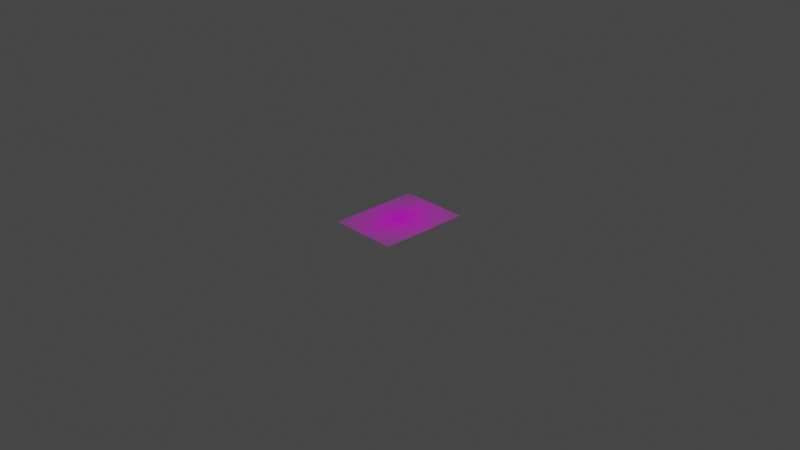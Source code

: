 # Source: OrangeTree.blend  (saved by Blender 2.83.18; exported with 4.5.12 LTS)
import bpy
from mathutils import Matrix  # noqa: F401  (used for matrix-valued properties, if any)

bpy.ops.wm.read_factory_settings(use_empty=True)
scene = bpy.context.scene
scene.name = 'Scene'

# ---- collections
col_collection = bpy.data.collections.new('Collection'); scene.collection.children.link(col_collection)
col_tree = bpy.data.collections.new('Tree'); scene.collection.children.link(col_tree)

# ---- images (referenced by path relative to the original .blend; pixels are not part of the script)
import os
ASSET_DIR = os.environ.get("B2B_ASSET_DIR", "")  # directory of the original .blend (textures are referenced by path, not embedded)
HERE = os.path.dirname(os.path.abspath(__file__))  # packed textures are extracted next to this script under _unpacked/

def load_image(name, relpath, width, height, colorspace="sRGB"):
    """Load a texture the original file referenced (path relative to the .blend, or extracted next to this script)."""
    p = next((c for c in (os.path.join(HERE, relpath), os.path.join(ASSET_DIR, relpath)) if relpath and os.path.exists(c)), "")
    if p:
        img = bpy.data.images.load(p, check_existing=True)
        img.name = name
    else:  # same state as the original file: an image datablock whose file is absent (Cycles renders it pink)
        img = bpy.data.images.new(name, width, height)
        img.source = "FILE"
        img.filepath = "//" + (relpath or name)
    img.colorspace_settings.name = colorspace
    return img
img_ash_leaf_1_png = load_image('Ash_leaf_1.png', 'Ash_leaf_1.png', 1024, 1024, 'sRGB')

# ---- materials (node trees are filled in below, after node groups)
mat_ash_leaf_1 = bpy.data.materials.new('Ash_leaf_1')
mat_ash_leaf_1.surface_render_method = 'BLENDED'
mat_ash_leaf_1.blend_method = 'BLEND'

# ---- material node trees
mat_ash_leaf_1.use_nodes = True; mat_ash_leaf_1.node_tree.nodes.clear()
_N = mat_ash_leaf_1.node_tree.nodes; _L = mat_ash_leaf_1.node_tree.links
n0 = _N.new('ShaderNodeOutputMaterial'); n0.name = 'Material Output'; n0.location = (300, 300)
n1 = _N.new('ShaderNodeTexImage'); n1.name = 'Image Texture'; n1.location = (-200, 300)
n1.image = img_ash_leaf_1_png
n1.extension = 'CLIP'
n2 = _N.new('ShaderNodeBsdfPrincipled'); n2.name = 'Principled BSDF'; n2.location = (0, 300)
n2.distribution = 'GGX'
n2.subsurface_method = 'BURLEY'
n2.inputs[3].default_value = 1.45
n2.inputs[27].default_value = (0.0, 0.0, 0.0, 1.0)
n2.inputs[28].default_value = 1.0
_L.new(n1.outputs[0], n2.inputs[0])
_L.new(n1.outputs[1], n2.inputs[4])
_L.new(n2.outputs[0], n0.inputs[0])
n0.is_active_output = True

# ---- world
world_world = bpy.data.worlds.new('World'); scene.world = world_world
world_world.use_nodes = True; world_world.node_tree.nodes.clear()
_N = world_world.node_tree.nodes; _L = world_world.node_tree.links
n0 = _N.new('ShaderNodeOutputWorld'); n0.name = 'World Output'; n0.location = (300, 300)
n1 = _N.new('ShaderNodeBackground'); n1.name = 'Background'; n1.location = (10, 300)
n1.inputs[0].default_value = (0.05088, 0.05088, 0.05088, 1.0)
_L.new(n1.outputs[0], n0.inputs[0])
n0.is_active_output = True
world_world.color = (0.05088, 0.05088, 0.05088)
world_world.use_sun_shadow = False
world_world.sun_shadow_jitter_overblur = 0.0

# ---- cameras
cam_camera = bpy.data.cameras.new('Camera')
cam_camera.clip_end = 100.0
cam_camera.ortho_scale = 7.314

# ---- lights
light_light = bpy.data.lights.new('Light', 'POINT')
light_light.transmission_factor = 0.0
light_light.energy = 1000.0
light_light.shadow_soft_size = 0.1
light_light.shadow_maximum_resolution = 0.006
light_light.use_absolute_resolution = True

# ---- meshes
me_ash_leaf_1 = bpy.data.meshes.new('Ash_leaf_1')
me_ash_leaf_1.from_pydata([(-0.375, -0.5, 0.0), (0.375, -0.5, 0.0), (-0.375, 0.5, 0.0), (0.375, 0.5, 0.0)], [], [(0, 1, 3, 2)])
_uv = me_ash_leaf_1.uv_layers.new(name='UVMap')
_uv.uv.foreach_set('vector', [0.0, 0.0, 1.0, 0.0, 1.0, 1.0, 0.0, 1.0])
me_ash_leaf_1.materials.append(mat_ash_leaf_1)
me_ash_leaf_1.use_remesh_fix_poles = True
me_ash_leaf_1.use_remesh_preserve_attributes = False
me_ash_leaf_1.use_mirror_vertex_groups = False
me_ash_leaf_1.update()
me_cube_001 = bpy.data.meshes.new('Cube.001')
me_cube_001.from_pydata([(0.0, 0.0, 0.0), (0.001594, 2.334e-08, 0.1737), (0.009552, -0.09793, 1.037), (-0.7998, -0.474, 1.717), (-1.297, -0.2167, 2.316), (-2.007, -0.3503, 2.782), (-0.3248, -0.9421, 2.356), (1.39, -1.848, 3.216), (0.08646, 1.155, 4.234), (0.5282, 1.014, 1.833), (1.59, 1.277, 2.83), (2.267, -0.7348, 3.719), (0.8712, 1.564, 4.258), (-0.792, 1.098, 4.773), (-2.392, -0.289, 3.902), (-1.295, 0.08742, 3.429), (0.5957, 0.9217, 5.406), (-1.465, 0.2599, 4.819), (-2.893, -1.22, 4.121), (-1.923, -0.02231, 4.613), (-1.821, 0.215, 4.989), (-0.6774, 1.313, 5.367), (-1.463, 0.7635, 5.161), (3.447, -1.121, 4.334), (3.369, -0.7776, 2.943), (0.8365, 2.176, 4.952), (1.649, 1.433, 4.923), (2.455, -1.196, 5.134), (2.191, 1.767, 5.183), (-0.5516, 0.8107, 4.181), (-3.325, -0.1519, 2.984), (-2.942, -1.444, 5.057), (-3.465, -1.372, 4.591), (-2.36, -0.4843, 5.017), (-3.856, -0.02165, 3.823), (-3.964, -1.032, 3.154), (3.805, -0.7595, 4.188), (3.276, -1.582, 5.159), (-0.2798, 1.636, 6.197), (-0.5621, 2.017, 5.923), (-1.665, 0.4026, 6.106), (-1.071, 1.815, 5.987), (-2.441, -0.7208, 5.676), (-2.124, -0.7051, 6.164), (-2.93, -0.859, 5.715), (-3.47, -1.619, 5.388), (-2.637, -0.8344, 5.44), (-3.266, -0.856, 3.776), (-3.386, -1.401, 4.096), (1.881, -0.0007941, 6.309), (2.625, -0.7016, 6.529), (2.289, 1.235, 6.966), (0.4373, 2.209, 7.202), (-0.5096, 2.454, 6.786), (3.076, -1.692, 5.873), (2.185, 2.226, 5.552), (1.549, 2.698, 5.777), (2.361, -0.06412, 2.468), (1.327, -1.026, 3.084), (3.624, -0.9346, 2.984), (-1.1, 2.195, 6.599), (-2.092, 0.28, 6.518), (1.186, 0.483, 7.293), (2.366, -0.8649, 2.99), (0.7986, -1.907, 4.356), (-0.3146, -1.891, 4.833), (-0.1292, -1.901, 5.787), (-1.189, -1.881, 5.655), (-1.281, -1.959, 4.696), (0.5731, -1.913, 5.787), (0.1785, 2.446, 4.8), (-0.7475, -1.912, 4.008), (-0.592, 2.717, 4.708), (-1.28, -2.139, 4.095), (1.85, -1.958, 4.623), (1.421, -1.925, 5.336), (1.05, -1.925, 6.344), (-0.006825, -1.979, 6.416), (0.3561, -1.93, 6.892), (-0.37, -1.92, 6.304), (-0.7652, -1.892, 6.065), (-1.64, -1.874, 5.721), (-1.574, -1.879, 6.264), (-1.083, -1.984, 4.536), (-1.043, 2.959, 4.741), (0.002059, -0.9569, 3.664), (2.442, -1.944, 5.509), (3.894, -1.716, 4.42), (1.889, -2.225, 3.765), (-1.727, -0.692, 4.509), (-1.392, -0.6497, 5.131), (-0.9908, -0.6811, 5.361), (-1.456, -0.5522, 5.536), (2.523, -0.9979, 3.304), (3.606, -0.6311, 3.577), (3.195, -0.2605, 1.984), (3.858, -0.5704, 2.587), (2.977, 0.6915, 2.34), (3.351, 0.8619, 2.498), (1.526, -0.2153, 3.278), (1.836, 0.3524, 4.5), (-0.2037, -0.05558, 4.436), (-1.03, -1.111, 5.249), (-0.379, 0.7066, 5.452), (1.386, 0.2767, 5.388), (1.8, -0.9771, 5.382), (1.553, -0.7975, 6.052), (1.781, -1.417, 5.692), (1.87, 1.292, 5.337), (1.208, 2.555, 3.43), (1.265, 2.329, 4.139), (0.4947, 1.968, 4.16), (-1.408, -2.223, 2.838), (-1.432, -2.155, 4.297), (-1.92, -2.247, 3.451), (-1.089, -3.051, 3.363), (0.4716, -2.87, 3.909), (-1.073, -2.652, 4.923), (-1.613, -2.319, 5.802), (-2.75, -1.78, 5.368), (1.201, -0.5215, 7.136), (0.6297, -0.1682, 6.19), (0.1918, -0.4683, 6.408), (0.8592, -0.513, 6.5), (-0.7751, 1.642, 6.412), (0.8673, 1.1, 6.299), (0.7884, 1.658, 6.844), (1.065, 1.009, 6.681), (-0.9988, 0.06882, 5.662), (-1.257, -0.3816, 6.173), (-0.511, 0.1576, 5.982), (0.1056, 0.6688, 3.401), (-0.3021, 0.5561, 4.11), (-0.6883, 0.6071, 3.7), (0.8983, 2.37, 5.67), (1.773, 2.826, 5.23), (-0.04117, 2.592, 4.438), (-0.6297, 2.674, 5.249), (0.3757, 1.994, 5.536), (-0.4773, 2.84, 3.999), (-1.373, 1.153, 3.559), (3.331, -2.041, 6.044), (1.722, 0.08885, 5.512), (0.5823, -1.86, 1.94), (1.329, -1.717, 2.644), (1.545, -2.062, 3.109), (0.6079, -0.9119, 2.757), (1.785, 0.1658, 2.319), (2.116, -0.006572, 3.421), (1.538, -0.9594, 2.735), (0.5086, -2.984, 2.902), (-0.7987, 1.655, 2.64), (-0.4107, 2.48, 3.169), (-1.694, 1.413, 3.366), (-1.512, 1.092, 2.576), (-1.712, 1.041, 2.946), (-1.247, 1.161, 2.905), (-0.3666, 1.28, 3.592), (-1.924, 1.322, 3.806), (-1.831, 0.9685, 3.278), (1.705, 2.192, 2.05), (2.282, 2.301, 2.459), (1.544, 1.964, 2.723), (1.36, 2.736, 2.378), (2.708, 2.133, 5.169), (2.047, 2.464, 5.135), (2.98, 1.212, 2.385), (3.0, 0.8624, 3.021), (3.009, -1.549, 6.211), (1.752, 1.198, 5.968), (0.8085, -0.4071, 5.141), (0.3387, -3.187, 4.564), (0.3823, -3.699, 3.799), (1.389, 2.849, 3.643), (2.187, 1.9, 3.042), (1.577, 2.046, 2.886)], [(0, 1), (1, 2), (2, 3), (3, 4), (4, 5), (3, 6), (6, 7), (9, 8), (2, 9), (9, 10), (10, 11), (10, 12), (8, 13), (5, 14), (6, 15), (8, 16), (15, 17), (14, 18), (14, 19), (17, 20), (13, 21), (13, 22), (11, 23), (11, 24), (12, 25), (12, 26), (11, 27), (26, 28), (15, 29), (5, 30), (18, 31), (18, 32), (19, 33), (30, 34), (30, 35), (23, 36), (23, 37), (16, 38), (21, 39), (22, 40), (22, 41), (20, 42), (42, 43), (42, 44), (31, 45), (33, 46), (30, 47), (47, 48), (16, 49), (49, 50), (49, 51), (38, 52), (38, 53), (27, 54), (28, 55), (26, 56), (10, 57), (57, 63), (24, 59), (41, 60), (40, 61), (49, 62), (7, 64), (64, 65), (65, 66), (65, 67), (65, 68), (64, 69), (25, 70), (64, 71), (70, 72), (71, 73), (7, 74), (74, 75), (69, 76), (69, 77), (69, 78), (66, 79), (66, 80), (67, 81), (67, 82), (71, 83), (72, 84), (6, 85), (74, 86), (23, 87), (11, 88), (15, 89), (89, 90), (90, 91), (90, 92), (63, 58), (63, 93), (24, 94), (57, 95), (95, 96), (95, 97), (97, 98), (9, 99), (99, 100), (99, 101), (101, 102), (101, 103), (100, 104), (100, 105), (105, 106), (105, 107), (100, 108), (10, 109), (109, 110), (109, 111), (6, 112), (112, 113), (112, 114), (112, 115), (7, 116), (65, 117), (67, 118), (31, 119), (49, 120), (16, 121), (121, 122), (121, 123), (38, 124), (16, 125), (125, 126), (125, 127), (22, 128), (128, 129), (128, 130), (3, 131), (131, 132), (131, 133), (25, 134), (25, 135), (70, 136), (70, 137), (25, 138), (136, 139), (15, 140), (54, 141), (105, 142), (2, 143), (143, 144), (144, 145), (143, 146), (2, 147), (147, 148), (147, 149), (143, 150), (9, 151), (151, 152), (151, 153), (4, 154), (154, 155), (154, 156), (151, 157), (153, 158), (5, 159), (9, 160), (160, 161), (160, 162), (160, 163), (28, 164), (28, 165), (97, 166), (97, 167), (54, 168), (16, 169), (101, 170), (116, 171), (116, 172), (109, 173), (10, 174), (162, 175)], [])
_uv = me_cube_001.uv_layers.new(name='UVMap')
_uv.uv.foreach_set('vector', [])
me_cube_001.use_remesh_fix_poles = True
me_cube_001.use_remesh_preserve_attributes = False
me_cube_001.use_mirror_vertex_groups = False
me_cube_001.update()
arm_armature = bpy.data.armatures.new('Armature')  # bones are not reproduced

# ---- objects
ob_ash_leaf_1 = bpy.data.objects.new('Ash_leaf_1', me_ash_leaf_1)
ob_light = bpy.data.objects.new('Light', light_light)
ob_camera = bpy.data.objects.new('Camera', cam_camera)
ob_reference = bpy.data.objects.new('Reference', None)
ob_tree_armature = bpy.data.objects.new('Tree Armature', arm_armature)
ob_tree_base = bpy.data.objects.new('Tree Base', me_cube_001)

# ---- transforms, parenting, visibility, modifiers, constraints
ob_ash_leaf_1.location = (0.0, 0.0, 0.0)
ob_ash_leaf_1.rotation_euler = (0.0, 3.142, 0.0)
ob_ash_leaf_1.lineart.crease_threshold = 0.0
ob_light.location = (4.076, 1.005, 5.904)
ob_light.rotation_euler = (0.6503, 0.05522, 1.866)
ob_light.lock_rotations_4d = False
ob_light.empty_display_type = 'ARROWS'
ob_light.color = (0.0, 0.0, 0.0, 0.0)
ob_light.lineart.crease_threshold = 0.0
ob_camera.location = (7.359, -6.926, 4.958)
ob_camera.rotation_euler = (1.109, 0.0, 0.8149)
ob_camera.lock_rotations_4d = False
ob_camera.empty_display_type = 'ARROWS'
ob_camera.color = (0.0, 0.0, 0.0, 0.0)
ob_camera.display_type = 'WIRE'
ob_camera.lineart.crease_threshold = 0.0
ob_reference.location = (0.28, 0.0, 3.88)
ob_reference.rotation_euler = (1.571, 0.0, 3.142)
ob_reference.scale = (2.296, 2.296, 2.296)
ob_reference.empty_display_type = 'IMAGE'
ob_reference.empty_display_size = 5.0
ob_reference.lineart.crease_threshold = 0.0
ob_tree_armature.location = (0.0, 0.0, 0.0)
ob_tree_armature.show_in_front = True
ob_tree_armature.lineart.crease_threshold = 0.0
ob_tree_base.location = (0.0, 0.0, 0.0)
ob_tree_base.display_type = 'SOLID'
ob_tree_base.lineart.crease_threshold = 0.0
_vg = ob_tree_base.vertex_groups.new(name='Bone.00')
_vg.add([0, 1], 1.0, 'REPLACE')
_vg = ob_tree_base.vertex_groups.new(name='Bone.01')
_vg.add([1, 2], 1.0, 'REPLACE')
_vg = ob_tree_base.vertex_groups.new(name='Bone.02')
_vg.add([2, 3], 1.0, 'REPLACE')
_vg = ob_tree_base.vertex_groups.new(name='Bone.03')
_vg.add([3, 4], 1.0, 'REPLACE')
_vg = ob_tree_base.vertex_groups.new(name='Bone.04')
_vg.add([4, 5], 1.0, 'REPLACE')
_vg = ob_tree_base.vertex_groups.new(name='Bone.13')
_vg.add([5, 14], 1.0, 'REPLACE')
_vg = ob_tree_base.vertex_groups.new(name='Bone.17')
_vg.add([14, 18], 1.0, 'REPLACE')
_vg = ob_tree_base.vertex_groups.new(name='Bone.30')
_vg.add([18, 31], 1.0, 'REPLACE')
_vg = ob_tree_base.vertex_groups.new(name='Bone.44')
_vg.add([31, 45], 1.0, 'REPLACE')
_vg = ob_tree_base.vertex_groups.new(name='Bone.118')
_vg.add([31, 119], 1.0, 'REPLACE')
_vg = ob_tree_base.vertex_groups.new(name='Bone.31')
_vg.add([18, 32], 1.0, 'REPLACE')
_vg = ob_tree_base.vertex_groups.new(name='Bone.18')
_vg.add([14, 19], 1.0, 'REPLACE')
_vg = ob_tree_base.vertex_groups.new(name='Bone.32')
_vg.add([19, 33], 1.0, 'REPLACE')
_vg = ob_tree_base.vertex_groups.new(name='Bone.45')
_vg.add([33, 46], 1.0, 'REPLACE')
_vg = ob_tree_base.vertex_groups.new(name='Bone.29')
_vg.add([5, 30], 1.0, 'REPLACE')
_vg = ob_tree_base.vertex_groups.new(name='Bone.33')
_vg.add([30, 34], 1.0, 'REPLACE')
_vg = ob_tree_base.vertex_groups.new(name='Bone.34')
_vg.add([30, 35], 1.0, 'REPLACE')
_vg = ob_tree_base.vertex_groups.new(name='Bone.46')
_vg.add([30, 47], 1.0, 'REPLACE')
_vg = ob_tree_base.vertex_groups.new(name='Bone.47')
_vg.add([47, 48], 1.0, 'REPLACE')
_vg = ob_tree_base.vertex_groups.new(name='Bone.158')
_vg.add([5, 159], 1.0, 'REPLACE')
_vg = ob_tree_base.vertex_groups.new(name='Bone.153')
_vg.add([4, 154], 1.0, 'REPLACE')
_vg = ob_tree_base.vertex_groups.new(name='Bone.154')
_vg.add([154, 155], 1.0, 'REPLACE')
_vg = ob_tree_base.vertex_groups.new(name='Bone.155')
_vg.add([154, 156], 1.0, 'REPLACE')
_vg = ob_tree_base.vertex_groups.new(name='Bone.05')
_vg.add([3, 6], 1.0, 'REPLACE')
_vg = ob_tree_base.vertex_groups.new(name='Bone.06')
_vg.add([6, 7], 1.0, 'REPLACE')
_vg = ob_tree_base.vertex_groups.new(name='Bone.62')
_vg.add([7, 64], 1.0, 'REPLACE')
_vg = ob_tree_base.vertex_groups.new(name='Bone.63')
_vg.add([64, 65], 1.0, 'REPLACE')
_vg = ob_tree_base.vertex_groups.new(name='Bone.64')
_vg.add([65, 66], 1.0, 'REPLACE')
_vg = ob_tree_base.vertex_groups.new(name='Bone.77')
_vg.add([66, 79], 1.0, 'REPLACE')
_vg = ob_tree_base.vertex_groups.new(name='Bone.78')
_vg.add([66, 80], 1.0, 'REPLACE')
_vg = ob_tree_base.vertex_groups.new(name='Bone.65')
_vg.add([65, 67], 1.0, 'REPLACE')
_vg = ob_tree_base.vertex_groups.new(name='Bone.79')
_vg.add([67, 81], 1.0, 'REPLACE')
_vg = ob_tree_base.vertex_groups.new(name='Bone.80')
_vg.add([67, 82], 1.0, 'REPLACE')
_vg = ob_tree_base.vertex_groups.new(name='Bone.117')
_vg.add([67, 118], 1.0, 'REPLACE')
_vg = ob_tree_base.vertex_groups.new(name='Bone.66')
_vg.add([65, 68], 1.0, 'REPLACE')
_vg = ob_tree_base.vertex_groups.new(name='Bone.116')
_vg.add([65, 117], 1.0, 'REPLACE')
_vg = ob_tree_base.vertex_groups.new(name='Bone.67')
_vg.add([64, 69], 1.0, 'REPLACE')
_vg = ob_tree_base.vertex_groups.new(name='Bone.74')
_vg.add([69, 76], 1.0, 'REPLACE')
_vg = ob_tree_base.vertex_groups.new(name='Bone.75')
_vg.add([69, 77], 1.0, 'REPLACE')
_vg = ob_tree_base.vertex_groups.new(name='Bone.76')
_vg.add([69, 78], 1.0, 'REPLACE')
_vg = ob_tree_base.vertex_groups.new(name='Bone.69')
_vg.add([64, 71], 1.0, 'REPLACE')
_vg = ob_tree_base.vertex_groups.new(name='Bone.71')
_vg.add([71, 73], 1.0, 'REPLACE')
_vg = ob_tree_base.vertex_groups.new(name='Bone.81')
_vg.add([71, 83], 1.0, 'REPLACE')
_vg = ob_tree_base.vertex_groups.new(name='Bone.72')
_vg.add([7, 74], 1.0, 'REPLACE')
_vg = ob_tree_base.vertex_groups.new(name='Bone.73')
_vg.add([74, 75], 1.0, 'REPLACE')
_vg = ob_tree_base.vertex_groups.new(name='Bone.84')
_vg.add([74, 86], 1.0, 'REPLACE')
_vg = ob_tree_base.vertex_groups.new(name='Bone.115')
_vg.add([7, 116], 1.0, 'REPLACE')
_vg = ob_tree_base.vertex_groups.new(name='Bone.170')
_vg.add([116, 171], 1.0, 'REPLACE')
_vg = ob_tree_base.vertex_groups.new(name='Bone.171')
_vg.add([116, 172], 1.0, 'REPLACE')
_vg = ob_tree_base.vertex_groups.new(name='Bone.14')
_vg.add([6, 15], 1.0, 'REPLACE')
_vg = ob_tree_base.vertex_groups.new(name='Bone.16')
_vg.add([15, 17], 1.0, 'REPLACE')
_vg = ob_tree_base.vertex_groups.new(name='Bone.19')
_vg.add([17, 20], 1.0, 'REPLACE')
_vg = ob_tree_base.vertex_groups.new(name='Bone.41')
_vg.add([20, 42], 1.0, 'REPLACE')
_vg = ob_tree_base.vertex_groups.new(name='Bone.42')
_vg.add([42, 43], 1.0, 'REPLACE')
_vg = ob_tree_base.vertex_groups.new(name='Bone.43')
_vg.add([42, 44], 1.0, 'REPLACE')
_vg = ob_tree_base.vertex_groups.new(name='Bone.28')
_vg.add([15, 29], 1.0, 'REPLACE')
_vg = ob_tree_base.vertex_groups.new(name='Bone.87')
_vg.add([15, 89], 1.0, 'REPLACE')
_vg = ob_tree_base.vertex_groups.new(name='Bone.88')
_vg.add([89, 90], 1.0, 'REPLACE')
_vg = ob_tree_base.vertex_groups.new(name='Bone.89')
_vg.add([90, 91], 1.0, 'REPLACE')
_vg = ob_tree_base.vertex_groups.new(name='Bone.90')
_vg.add([90, 92], 1.0, 'REPLACE')
_vg = ob_tree_base.vertex_groups.new(name='Bone.139')
_vg.add([15, 140], 1.0, 'REPLACE')
_vg = ob_tree_base.vertex_groups.new(name='Bone.83')
_vg.add([6, 85], 1.0, 'REPLACE')
_vg = ob_tree_base.vertex_groups.new(name='Bone.111')
_vg.add([6, 112], 1.0, 'REPLACE')
_vg = ob_tree_base.vertex_groups.new(name='Bone.112')
_vg.add([112, 113], 1.0, 'REPLACE')
_vg = ob_tree_base.vertex_groups.new(name='Bone.113')
_vg.add([112, 114], 1.0, 'REPLACE')
_vg = ob_tree_base.vertex_groups.new(name='Bone.114')
_vg.add([112, 115], 1.0, 'REPLACE')
_vg = ob_tree_base.vertex_groups.new(name='Bone.130')
_vg.add([3, 131], 1.0, 'REPLACE')
_vg = ob_tree_base.vertex_groups.new(name='Bone.131')
_vg.add([131, 132], 1.0, 'REPLACE')
_vg = ob_tree_base.vertex_groups.new(name='Bone.132')
_vg.add([131, 133], 1.0, 'REPLACE')
_vg = ob_tree_base.vertex_groups.new(name='Bone.08')
_vg.add([2, 9], 1.0, 'REPLACE')
_vg = ob_tree_base.vertex_groups.new(name='Bone.07')
_vg.add([8, 9], 1.0, 'REPLACE')
_vg = ob_tree_base.vertex_groups.new(name='Bone.12')
_vg.add([8, 13], 1.0, 'REPLACE')
_vg = ob_tree_base.vertex_groups.new(name='Bone.20')
_vg.add([13, 21], 1.0, 'REPLACE')
_vg = ob_tree_base.vertex_groups.new(name='Bone.38')
_vg.add([21, 39], 1.0, 'REPLACE')
_vg = ob_tree_base.vertex_groups.new(name='Bone.21')
_vg.add([13, 22], 1.0, 'REPLACE')
_vg = ob_tree_base.vertex_groups.new(name='Bone.39')
_vg.add([22, 40], 1.0, 'REPLACE')
_vg = ob_tree_base.vertex_groups.new(name='Bone.60')
_vg.add([40, 61], 1.0, 'REPLACE')
_vg = ob_tree_base.vertex_groups.new(name='Bone.40')
_vg.add([22, 41], 1.0, 'REPLACE')
_vg = ob_tree_base.vertex_groups.new(name='Bone.59')
_vg.add([41, 60], 1.0, 'REPLACE')
_vg = ob_tree_base.vertex_groups.new(name='Bone.127')
_vg.add([22, 128], 1.0, 'REPLACE')
_vg = ob_tree_base.vertex_groups.new(name='Bone.128')
_vg.add([128, 129], 1.0, 'REPLACE')
_vg = ob_tree_base.vertex_groups.new(name='Bone.129')
_vg.add([128, 130], 1.0, 'REPLACE')
_vg = ob_tree_base.vertex_groups.new(name='Bone.15')
_vg.add([8, 16], 1.0, 'REPLACE')
_vg = ob_tree_base.vertex_groups.new(name='Bone.37')
_vg.add([16, 38], 1.0, 'REPLACE')
_vg = ob_tree_base.vertex_groups.new(name='Bone.51')
_vg.add([38, 52], 1.0, 'REPLACE')
_vg = ob_tree_base.vertex_groups.new(name='Bone.52')
_vg.add([38, 53], 1.0, 'REPLACE')
_vg = ob_tree_base.vertex_groups.new(name='Bone.123')
_vg.add([38, 124], 1.0, 'REPLACE')
_vg = ob_tree_base.vertex_groups.new(name='Bone.48')
_vg.add([16, 49], 1.0, 'REPLACE')
_vg = ob_tree_base.vertex_groups.new(name='Bone.49')
_vg.add([49, 50], 1.0, 'REPLACE')
_vg = ob_tree_base.vertex_groups.new(name='Bone.50')
_vg.add([49, 51], 1.0, 'REPLACE')
_vg = ob_tree_base.vertex_groups.new(name='Bone.61')
_vg.add([49, 62], 1.0, 'REPLACE')
_vg = ob_tree_base.vertex_groups.new(name='Bone.119')
_vg.add([49, 120], 1.0, 'REPLACE')
_vg = ob_tree_base.vertex_groups.new(name='Bone.120')
_vg.add([16, 121], 1.0, 'REPLACE')
_vg = ob_tree_base.vertex_groups.new(name='Bone.121')
_vg.add([121, 122], 1.0, 'REPLACE')
_vg = ob_tree_base.vertex_groups.new(name='Bone.122')
_vg.add([121, 123], 1.0, 'REPLACE')
_vg = ob_tree_base.vertex_groups.new(name='Bone.124')
_vg.add([16, 125], 1.0, 'REPLACE')
_vg = ob_tree_base.vertex_groups.new(name='Bone.125')
_vg.add([125, 126], 1.0, 'REPLACE')
_vg = ob_tree_base.vertex_groups.new(name='Bone.126')
_vg.add([125, 127], 1.0, 'REPLACE')
_vg = ob_tree_base.vertex_groups.new(name='Bone.168')
_vg.add([16, 169], 1.0, 'REPLACE')
_vg = ob_tree_base.vertex_groups.new(name='Bone.09')
_vg.add([9, 10], 1.0, 'REPLACE')
_vg = ob_tree_base.vertex_groups.new(name='Bone.10')
_vg.add([10, 11], 1.0, 'REPLACE')
_vg = ob_tree_base.vertex_groups.new(name='Bone.22')
_vg.add([11, 23], 1.0, 'REPLACE')
_vg = ob_tree_base.vertex_groups.new(name='Bone.35')
_vg.add([23, 36], 1.0, 'REPLACE')
_vg = ob_tree_base.vertex_groups.new(name='Bone.36')
_vg.add([23, 37], 1.0, 'REPLACE')
_vg = ob_tree_base.vertex_groups.new(name='Bone.85')
_vg.add([23, 87], 1.0, 'REPLACE')
_vg = ob_tree_base.vertex_groups.new(name='Bone.23')
_vg.add([11, 24], 1.0, 'REPLACE')
_vg = ob_tree_base.vertex_groups.new(name='Bone.58')
_vg.add([24, 59], 1.0, 'REPLACE')
_vg = ob_tree_base.vertex_groups.new(name='Bone.93')
_vg.add([24, 94], 1.0, 'REPLACE')
_vg = ob_tree_base.vertex_groups.new(name='Bone.26')
_vg.add([11, 27], 1.0, 'REPLACE')
_vg = ob_tree_base.vertex_groups.new(name='Bone.53')
_vg.add([27, 54], 1.0, 'REPLACE')
_vg = ob_tree_base.vertex_groups.new(name='Bone.140')
_vg.add([54, 141], 1.0, 'REPLACE')
_vg = ob_tree_base.vertex_groups.new(name='Bone.167')
_vg.add([54, 168], 1.0, 'REPLACE')
_vg = ob_tree_base.vertex_groups.new(name='Bone.86')
_vg.add([11, 88], 1.0, 'REPLACE')
_vg = ob_tree_base.vertex_groups.new(name='Bone.11')
_vg.add([10, 12], 1.0, 'REPLACE')
_vg = ob_tree_base.vertex_groups.new(name='Bone.24')
_vg.add([12, 25], 1.0, 'REPLACE')
_vg = ob_tree_base.vertex_groups.new(name='Bone.68')
_vg.add([25, 70], 1.0, 'REPLACE')
_vg = ob_tree_base.vertex_groups.new(name='Bone.70')
_vg.add([70, 72], 1.0, 'REPLACE')
_vg = ob_tree_base.vertex_groups.new(name='Bone.82')
_vg.add([72, 84], 1.0, 'REPLACE')
_vg = ob_tree_base.vertex_groups.new(name='Bone.135')
_vg.add([70, 136], 1.0, 'REPLACE')
_vg = ob_tree_base.vertex_groups.new(name='Bone.138')
_vg.add([136, 139], 1.0, 'REPLACE')
_vg = ob_tree_base.vertex_groups.new(name='Bone.136')
_vg.add([70, 137], 1.0, 'REPLACE')
_vg = ob_tree_base.vertex_groups.new(name='Bone.133')
_vg.add([25, 134], 1.0, 'REPLACE')
_vg = ob_tree_base.vertex_groups.new(name='Bone.134')
_vg.add([25, 135], 1.0, 'REPLACE')
_vg = ob_tree_base.vertex_groups.new(name='Bone.137')
_vg.add([25, 138], 1.0, 'REPLACE')
_vg = ob_tree_base.vertex_groups.new(name='Bone.25')
_vg.add([12, 26], 1.0, 'REPLACE')
_vg = ob_tree_base.vertex_groups.new(name='Bone.27')
_vg.add([26, 28], 1.0, 'REPLACE')
_vg = ob_tree_base.vertex_groups.new(name='Bone.54')
_vg.add([28, 55], 1.0, 'REPLACE')
_vg = ob_tree_base.vertex_groups.new(name='Bone.163')
_vg.add([28, 164], 1.0, 'REPLACE')
_vg = ob_tree_base.vertex_groups.new(name='Bone.164')
_vg.add([28, 165], 1.0, 'REPLACE')
_vg = ob_tree_base.vertex_groups.new(name='Bone.55')
_vg.add([26, 56], 1.0, 'REPLACE')
_vg = ob_tree_base.vertex_groups.new(name='Bone.56')
_vg.add([10, 57], 1.0, 'REPLACE')
_vg = ob_tree_base.vertex_groups.new(name='Bone.57')
_vg.add([57, 63], 1.0, 'REPLACE')
_vg = ob_tree_base.vertex_groups.new(name='Bone.91')
_vg.add([58, 63], 1.0, 'REPLACE')
_vg = ob_tree_base.vertex_groups.new(name='Bone.92')
_vg.add([63, 93], 1.0, 'REPLACE')
_vg = ob_tree_base.vertex_groups.new(name='Bone.94')
_vg.add([57, 95], 1.0, 'REPLACE')
_vg = ob_tree_base.vertex_groups.new(name='Bone.95')
_vg.add([95, 96], 1.0, 'REPLACE')
_vg = ob_tree_base.vertex_groups.new(name='Bone.96')
_vg.add([95, 97], 1.0, 'REPLACE')
_vg = ob_tree_base.vertex_groups.new(name='Bone.97')
_vg.add([97, 98], 1.0, 'REPLACE')
_vg = ob_tree_base.vertex_groups.new(name='Bone.165')
_vg.add([97, 166], 1.0, 'REPLACE')
_vg = ob_tree_base.vertex_groups.new(name='Bone.166')
_vg.add([97, 167], 1.0, 'REPLACE')
_vg = ob_tree_base.vertex_groups.new(name='Bone.108')
_vg.add([10, 109], 1.0, 'REPLACE')
_vg = ob_tree_base.vertex_groups.new(name='Bone.109')
_vg.add([109, 110], 1.0, 'REPLACE')
_vg = ob_tree_base.vertex_groups.new(name='Bone.110')
_vg.add([109, 111], 1.0, 'REPLACE')
_vg = ob_tree_base.vertex_groups.new(name='Bone.172')
_vg.add([109, 173], 1.0, 'REPLACE')
_vg = ob_tree_base.vertex_groups.new(name='Bone.173')
_vg.add([10, 174], 1.0, 'REPLACE')
_vg = ob_tree_base.vertex_groups.new(name='Bone.98')
_vg.add([9, 99], 1.0, 'REPLACE')
_vg = ob_tree_base.vertex_groups.new(name='Bone.99')
_vg.add([99, 100], 1.0, 'REPLACE')
_vg = ob_tree_base.vertex_groups.new(name='Bone.103')
_vg.add([100, 104], 1.0, 'REPLACE')
_vg = ob_tree_base.vertex_groups.new(name='Bone.104')
_vg.add([100, 105], 1.0, 'REPLACE')
_vg = ob_tree_base.vertex_groups.new(name='Bone.105')
_vg.add([105, 106], 1.0, 'REPLACE')
_vg = ob_tree_base.vertex_groups.new(name='Bone.106')
_vg.add([105, 107], 1.0, 'REPLACE')
_vg = ob_tree_base.vertex_groups.new(name='Bone.141')
_vg.add([105, 142], 1.0, 'REPLACE')
_vg = ob_tree_base.vertex_groups.new(name='Bone.107')
_vg.add([100, 108], 1.0, 'REPLACE')
_vg = ob_tree_base.vertex_groups.new(name='Bone.100')
_vg.add([99, 101], 1.0, 'REPLACE')
_vg = ob_tree_base.vertex_groups.new(name='Bone.101')
_vg.add([101, 102], 1.0, 'REPLACE')
_vg = ob_tree_base.vertex_groups.new(name='Bone.102')
_vg.add([101, 103], 1.0, 'REPLACE')
_vg = ob_tree_base.vertex_groups.new(name='Bone.169')
_vg.add([101, 170], 1.0, 'REPLACE')
_vg = ob_tree_base.vertex_groups.new(name='Bone.150')
_vg.add([9, 151], 1.0, 'REPLACE')
_vg = ob_tree_base.vertex_groups.new(name='Bone.151')
_vg.add([151, 152], 1.0, 'REPLACE')
_vg = ob_tree_base.vertex_groups.new(name='Bone.152')
_vg.add([151, 153], 1.0, 'REPLACE')
_vg = ob_tree_base.vertex_groups.new(name='Bone.157')
_vg.add([153, 158], 1.0, 'REPLACE')
_vg = ob_tree_base.vertex_groups.new(name='Bone.156')
_vg.add([151, 157], 1.0, 'REPLACE')
_vg = ob_tree_base.vertex_groups.new(name='Bone.159')
_vg.add([9, 160], 1.0, 'REPLACE')
_vg = ob_tree_base.vertex_groups.new(name='Bone.160')
_vg.add([160, 161], 1.0, 'REPLACE')
_vg = ob_tree_base.vertex_groups.new(name='Bone.161')
_vg.add([160, 162], 1.0, 'REPLACE')
_vg = ob_tree_base.vertex_groups.new(name='Bone.174')
_vg.add([162, 175], 1.0, 'REPLACE')
_vg = ob_tree_base.vertex_groups.new(name='Bone.162')
_vg.add([160, 163], 1.0, 'REPLACE')
_vg = ob_tree_base.vertex_groups.new(name='Bone.142')
_vg.add([2, 143], 1.0, 'REPLACE')
_vg = ob_tree_base.vertex_groups.new(name='Bone.143')
_vg.add([143, 144], 1.0, 'REPLACE')
_vg = ob_tree_base.vertex_groups.new(name='Bone.144')
_vg.add([144, 145], 1.0, 'REPLACE')
_vg = ob_tree_base.vertex_groups.new(name='Bone.145')
_vg.add([143, 146], 1.0, 'REPLACE')
_vg = ob_tree_base.vertex_groups.new(name='Bone.149')
_vg.add([143, 150], 1.0, 'REPLACE')
_vg = ob_tree_base.vertex_groups.new(name='Bone.146')
_vg.add([2, 147], 1.0, 'REPLACE')
_vg = ob_tree_base.vertex_groups.new(name='Bone.147')
_vg.add([147, 148], 1.0, 'REPLACE')
_vg = ob_tree_base.vertex_groups.new(name='Bone.148')
_vg.add([147, 149], 1.0, 'REPLACE')
_m = ob_tree_base.modifiers.new('Skin', 'SKIN')
_m.branch_smoothing = 0.2
_m.use_smooth_shade = True
_m = ob_tree_base.modifiers.new('Armature', 'ARMATURE')
_m.object = ob_tree_armature
_m.use_deform_preserve_volume = True
_m = ob_tree_base.modifiers.new('Subdivision', 'SUBSURF')
_m.uv_smooth = 'PRESERVE_CORNERS'

# ---- collection membership
scene.collection.objects.link(ob_ash_leaf_1)
col_collection.objects.link(ob_light)
col_collection.objects.link(ob_camera)
col_collection.objects.link(ob_reference)
col_tree.objects.link(ob_tree_armature)
col_tree.objects.link(ob_tree_base)
def _layer_coll(name, lc=None):
    lc = lc or bpy.context.view_layer.layer_collection
    for c in lc.children:
        if c.name == name: return c
        r = _layer_coll(name, c)
        if r: return r
_layer_coll('Tree').exclude = True

# ---- scene / render settings (as saved in the file)
scene.camera = ob_camera
scene.frame_start = 1; scene.frame_end = 250; scene.frame_set(1)
scene.render.engine = 'CYCLES'
scene.cycles.use_denoising = False
scene.cycles.samples = 128
scene.cycles.sampling_pattern = 'TABULATED_SOBOL'
scene.cycles.use_adaptive_sampling = False
scene.cycles.use_light_tree = False
scene.view_settings.view_transform = 'Filmic'
bpy.context.view_layer.update()
